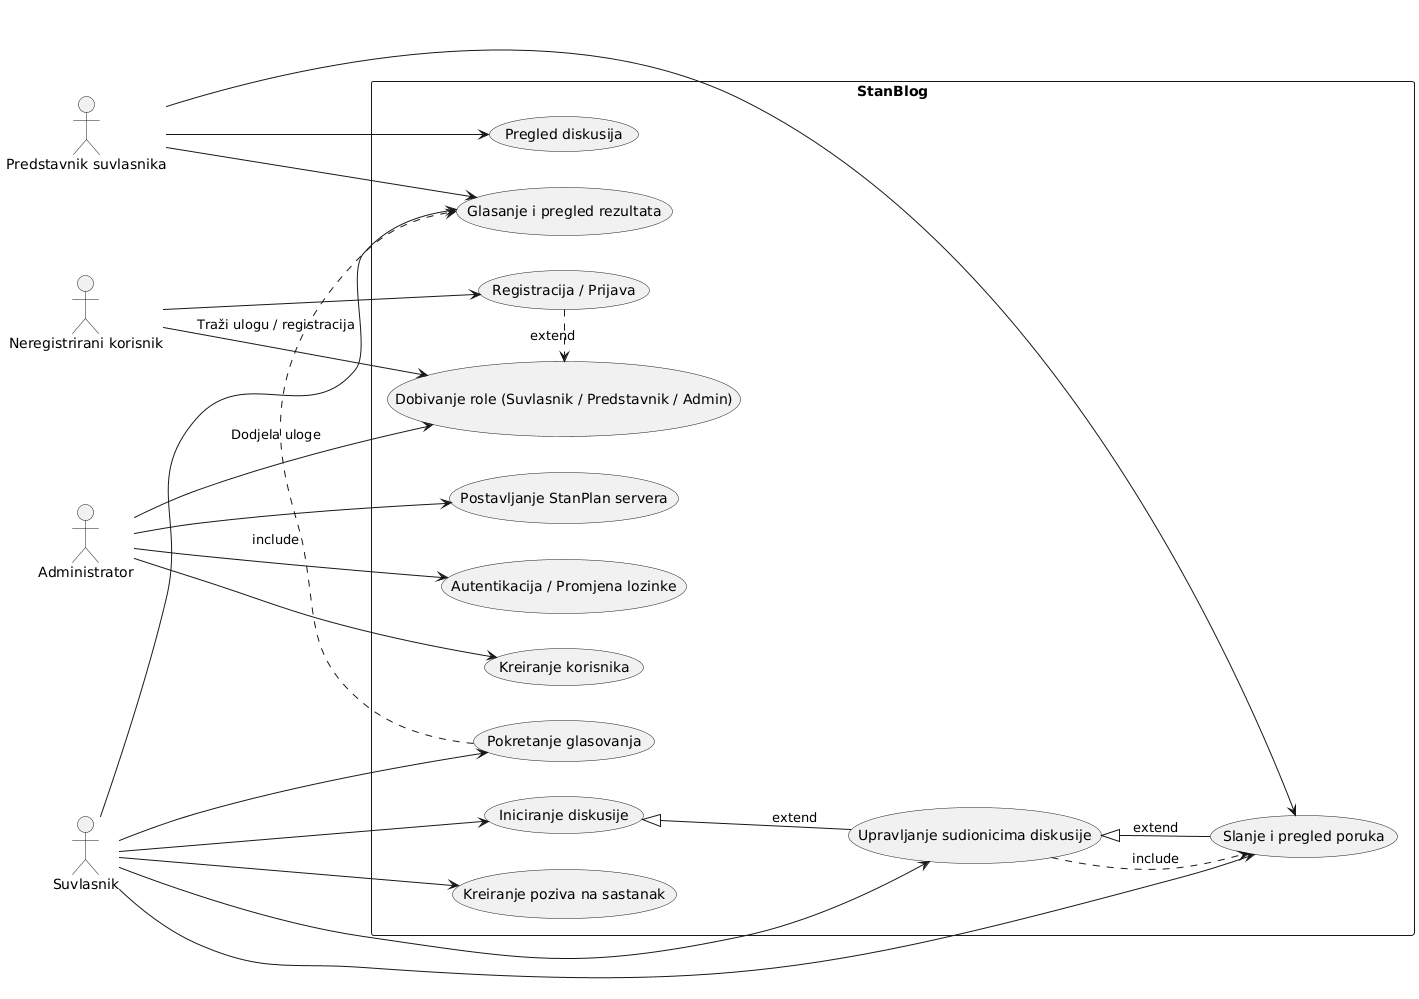

The diagram above was rendered by PlantUML. Its source (embedded in the PNG):
@startuml
left to right direction
skinparam packageStyle rectangle

actor "Neregistrirani korisnik" as Guest
actor "Administrator" as Admin
actor "Predstavnik suvlasnika" as Representative
actor "Suvlasnik" as Owner

package "StanBlog" {
  
  ' Use Case-i za sve korisnike
  usecase "Registracija / Prijava" as UC0
  usecase "Kreiranje korisnika" as UC1
  usecase "Postavljanje StanPlan servera" as UC2
  usecase "Autentikacija / Promjena lozinke" as UC3
  
  usecase "Iniciranje diskusije" as UC4
  usecase "Upravljanje sudionicima diskusije" as UC5
  usecase "Slanje i pregled poruka" as UC6
  usecase "Pokretanje glasovanja" as UC7
  usecase "Glasanje i pregled rezultata" as UC8
  usecase "Kreiranje poziva na sastanak" as UC9
  usecase "Pregled diskusija" as UC10

  ' Use Case za dodjelu uloge
  usecase "Dobivanje role (Suvlasnik / Predstavnik / Admin)" as UC11
}

' Veze aktora i use case-ova
Guest --> UC0
Guest --> UC11 : "Traži ulogu / registracija"

Admin --> UC1
Admin --> UC2
Admin --> UC3
Admin --> UC11 : "Dodjela uloge"

Owner --> UC4
Owner --> UC5
Owner --> UC6
Owner --> UC7
Owner --> UC8
Owner --> UC9

Representative --> UC6
Representative --> UC8
Representative --> UC10

' Include i Extend veze
UC7 .> UC8 : include
UC5 .> UC6 : include
UC4 <|-- UC5 : extend
UC5 <|-- UC6 : extend
UC0 .> UC11 : extend
@enduml